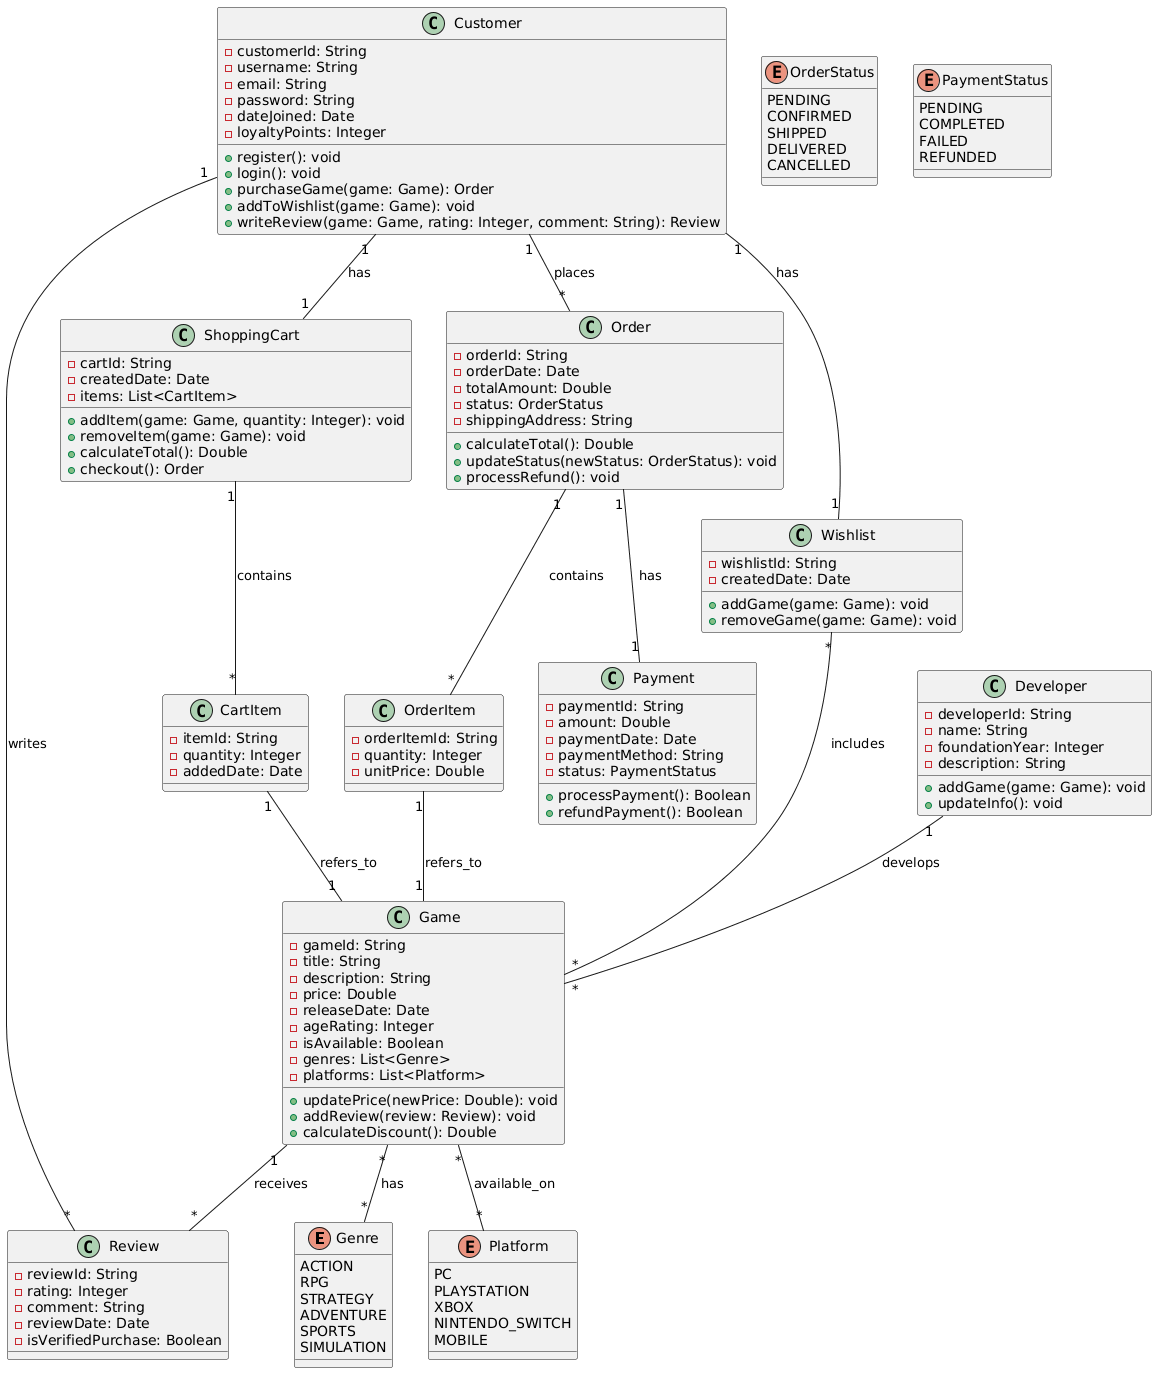

The diagram above was rendered by PlantUML. Its source (embedded in the PNG):
@startuml
!define ENTITY class
!define ENUM enum

' ---------- Enum ها ----------
ENUM Genre {
  ACTION
  RPG
  STRATEGY
  ADVENTURE
  SPORTS
  SIMULATION
}

ENUM Platform {
  PC
  PLAYSTATION
  XBOX
  NINTENDO_SWITCH
  MOBILE
}

ENUM OrderStatus {
  PENDING
  CONFIRMED
  SHIPPED
  DELIVERED
  CANCELLED
}

ENUM PaymentStatus {
  PENDING
  COMPLETED
  FAILED
  REFUNDED
}

' ---------- کلاس های اصلی ----------

ENTITY Developer {
  - developerId: String
  - name: String
  - foundationYear: Integer
  - description: String
  + addGame(game: Game): void
  + updateInfo(): void
}

ENTITY Game {
  - gameId: String
  - title: String
  - description: String
  - price: Double
  - releaseDate: Date
  - ageRating: Integer
  - isAvailable: Boolean
  - genres: List<Genre>
  - platforms: List<Platform>
  + updatePrice(newPrice: Double): void
  + addReview(review: Review): void
  + calculateDiscount(): Double
}

ENTITY Customer {
  - customerId: String
  - username: String
  - email: String
  - password: String
  - dateJoined: Date
  - loyaltyPoints: Integer
  + register(): void
  + login(): void
  + purchaseGame(game: Game): Order
  + addToWishlist(game: Game): void
  + writeReview(game: Game, rating: Integer, comment: String): Review
}

ENTITY ShoppingCart {
  - cartId: String
  - createdDate: Date
  - items: List<CartItem>
  + addItem(game: Game, quantity: Integer): void
  + removeItem(game: Game): void
  + calculateTotal(): Double
  + checkout(): Order
}

ENTITY CartItem {
  - itemId: String
  - quantity: Integer
  - addedDate: Date
}

ENTITY Order {
  - orderId: String
  - orderDate: Date
  - totalAmount: Double
  - status: OrderStatus
  - shippingAddress: String
  + calculateTotal(): Double
  + updateStatus(newStatus: OrderStatus): void
  + processRefund(): void
}

ENTITY OrderItem {
  - orderItemId: String
  - quantity: Integer
  - unitPrice: Double
}

ENTITY Payment {
  - paymentId: String
  - amount: Double
  - paymentDate: Date
  - paymentMethod: String
  - status: PaymentStatus
  + processPayment(): Boolean
  + refundPayment(): Boolean
}

ENTITY Review {
  - reviewId: String
  - rating: Integer
  - comment: String
  - reviewDate: Date
  - isVerifiedPurchase: Boolean
}

ENTITY Wishlist {
  - wishlistId: String
  - createdDate: Date
  + addGame(game: Game): void
  + removeGame(game: Game): void
}

' ---------- روابط بین کلاس ها ----------

Developer "1" -- "*" Game : develops

Game "*" -- "*" Genre : has
Game "*" -- "*" Platform : available_on

Customer "1" -- "1" ShoppingCart : has
Customer "1" -- "*" Order : places
Customer "1" -- "1" Wishlist : has
Customer "1" -- "*" Review : writes

ShoppingCart "1" -- "*" CartItem : contains
CartItem "1" -- "1" Game : refers_to

Order "1" -- "*" OrderItem : contains
OrderItem "1" -- "1" Game : refers_to
Order "1" -- "1" Payment : has

Wishlist "*" -- "*" Game : includes

Game "1" -- "*" Review : receives
@enduml